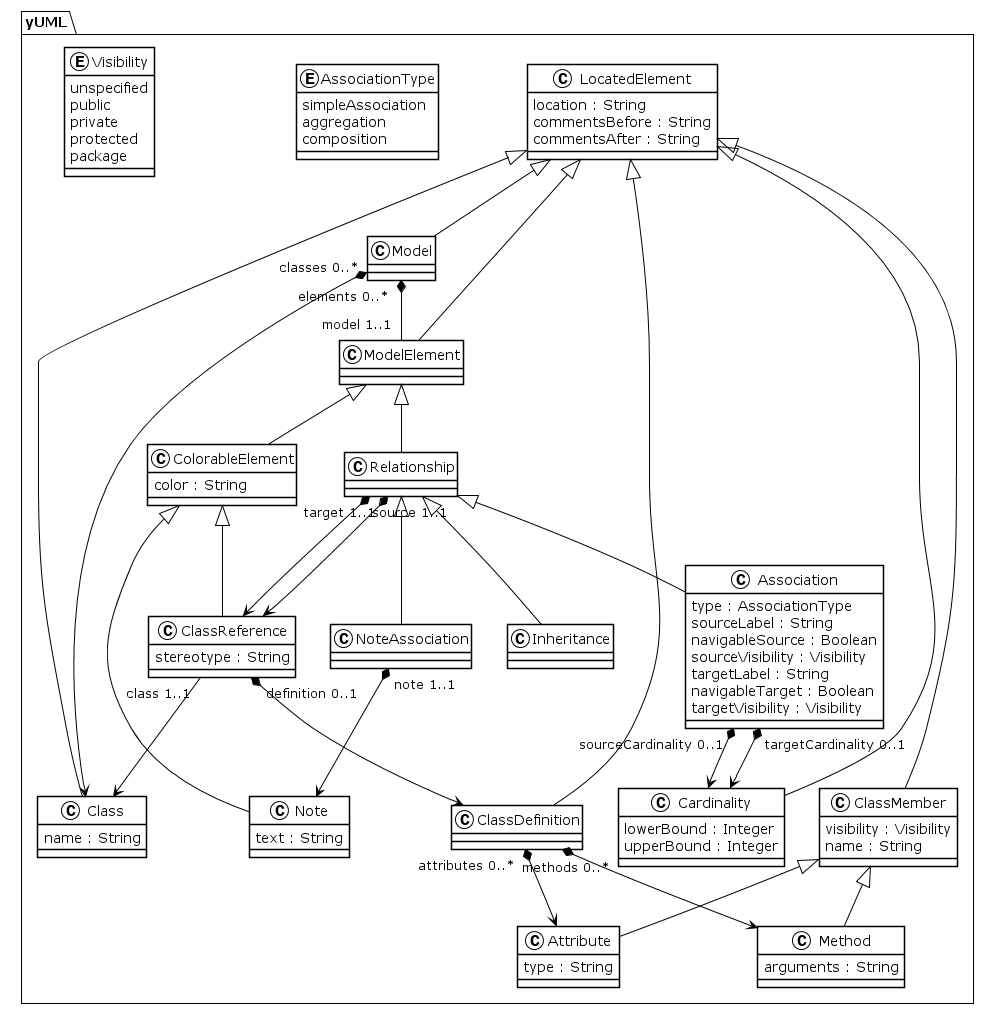

The diagram above was rendered by PlantUML. Its source (embedded in the PNG):
@startuml
!theme plain
package yUML {
class LocatedElement {
	 location : String
	 commentsBefore : String
	 commentsAfter : String
}
class Model {
}
LocatedElement <|-- Model
Model "classes 0..*" *--> Class
Model "elements 0..*" *-- "model 1..1" ModelElement
class Class {
	 name : String
}
LocatedElement <|-- Class
class ModelElement {
}
LocatedElement <|-- ModelElement
class ColorableElement {
	 color : String
}
ModelElement <|-- ColorableElement
class ClassReference {
	 stereotype : String
}
ColorableElement <|-- ClassReference
ClassReference "class 1..1" --> Class
ClassReference "definition 0..1" *--> ClassDefinition
enum AssociationType {
simpleAssociation
aggregation
composition
}
class Relationship {
}
ModelElement <|-- Relationship
Relationship "source 1..1" *--> ClassReference
Relationship "target 1..1" *--> ClassReference
class ClassDefinition {
}
LocatedElement <|-- ClassDefinition
ClassDefinition "attributes 0..*" *--> Attribute
ClassDefinition "methods 0..*" *--> Method
class Association {
	 type : AssociationType
	 sourceLabel : String
	 navigableSource : Boolean
	 sourceVisibility : Visibility
	 targetLabel : String
	 navigableTarget : Boolean
	 targetVisibility : Visibility
}
Relationship <|-- Association
Association "sourceCardinality 0..1" *--> Cardinality
Association "targetCardinality 0..1" *--> Cardinality
class Inheritance {
}
Relationship <|-- Inheritance
class Cardinality {
	 lowerBound : Integer
	 upperBound : Integer
}
LocatedElement <|-- Cardinality
enum Visibility {
unspecified
public
private
protected
package
}
class ClassMember {
	 visibility : Visibility
	 name : String
}
LocatedElement <|-- ClassMember
class Attribute {
	 type : String
}
ClassMember <|-- Attribute
class Method {
	 arguments : String
}
ClassMember <|-- Method
class Note {
	 text : String
}
ColorableElement <|-- Note
class NoteAssociation {
}
Relationship <|-- NoteAssociation
NoteAssociation "note 1..1" *--> Note
}
@enduml